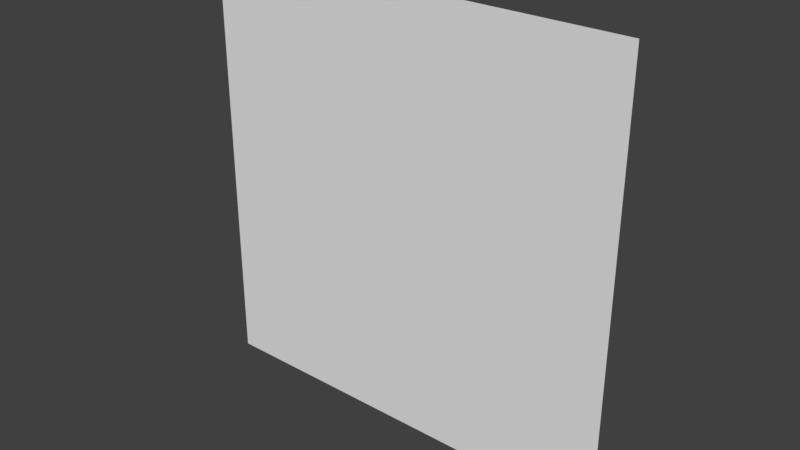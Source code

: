# Source: Resource_Square.blend  (saved by Blender 2.78.0; exported with 4.5.12 LTS)
import bpy
from mathutils import Matrix  # noqa: F401  (used for matrix-valued properties, if any)

bpy.ops.wm.read_factory_settings(use_empty=True)
scene = bpy.context.scene
scene.name = 'Scene'

# ---- collections
col_collection_1 = bpy.data.collections.new('Collection 1'); scene.collection.children.link(col_collection_1)

# ---- world
world_world = bpy.data.worlds.new('World'); scene.world = world_world
world_world.color = (0.05088, 0.05088, 0.05088)
world_world.use_sun_shadow = False
world_world.sun_shadow_jitter_overblur = 0.0
world_world.cycles.sampling_method = 'MANUAL'

# ---- meshes
me_cube_001 = bpy.data.meshes.new('Cube.001')
me_cube_001.from_pydata([(1.0, 0.0, -1.0), (-1.0, 0.0, -1.0), (1.0, 0.0, 1.0), (-1.0, 0.0, 1.0)], [], [(3, 1, 0, 2)])
me_cube_001.use_remesh_preserve_volume = False
me_cube_001.use_remesh_preserve_attributes = False
me_cube_001.use_mirror_vertex_groups = False
me_cube_001.update()

# ---- objects
ob_cube = bpy.data.objects.new('Cube', me_cube_001)

# ---- transforms, parenting, visibility, modifiers, constraints
ob_cube.location = (0.0, 0.0, 0.0)
ob_cube.lineart.crease_threshold = 0.0

# ---- collection membership
col_collection_1.objects.link(ob_cube)

# ---- scene / render settings (as saved in the file)
scene.frame_start = 1; scene.frame_end = 250; scene.frame_set(1)
scene.render.engine = 'BLENDER_EEVEE_NEXT'
scene.render.resolution_percentage = 50
scene.render.dither_intensity = 0.0
scene.cycles.use_denoising = False
scene.cycles.samples = 128
scene.cycles.sampling_pattern = 'TABULATED_SOBOL'
scene.cycles.light_sampling_threshold = 0.0
scene.cycles.use_adaptive_sampling = False
scene.cycles.use_light_tree = False
scene.cycles.blur_glossy = 0.0
scene.cycles.sample_clamp_indirect = 0.0
scene.view_settings.view_transform = 'Standard'
bpy.context.view_layer.update()

# ---- added for rendering (the .blend has no active camera and no usable light): camera, sun
cam_auto = bpy.data.cameras.new('AutoCamera')
cam_auto.lens = 50.0
cam_auto.sensor_width = 36.0
cam_auto.clip_end = 1000.0
ob_auto_camera = bpy.data.objects.new('AutoCamera', cam_auto)
scene.collection.objects.link(ob_auto_camera)
ob_auto_camera.location = (2.61693, -3.14032, 2.09354)
ob_auto_camera.rotation_euler = (1.09748, -7.21219e-08, 0.694738)
scene.camera = ob_auto_camera
light_auto_sun = bpy.data.lights.new('AutoSun', 'SUN')
light_auto_sun.energy = 3.0
light_auto_sun.angle = 0.0523599
ob_auto_sun = bpy.data.objects.new('AutoSun', light_auto_sun)
scene.collection.objects.link(ob_auto_sun)
ob_auto_sun.rotation_euler = (0.872665, 0.174533, 0.523599)
bpy.context.view_layer.update()
